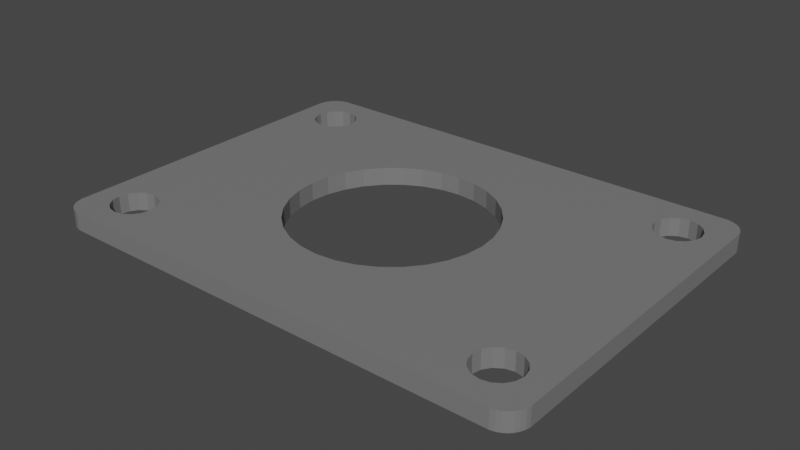 # Source: psu.panel.meterpanel.blend  (saved by Blender 3.6.11; exported with 4.5.12 LTS)
import bpy
from mathutils import Matrix  # noqa: F401  (used for matrix-valued properties, if any)

bpy.ops.wm.read_factory_settings(use_empty=True)
scene = bpy.context.scene
scene.name = 'Scene'

# ---- materials (node trees are filled in below, after node groups)
mat_cinza = bpy.data.materials.new('Cinza')
mat_cinza.use_transparent_shadow = False

# ---- material node trees
mat_cinza.use_nodes = True; mat_cinza.node_tree.nodes.clear()
_N = mat_cinza.node_tree.nodes; _L = mat_cinza.node_tree.links
n0 = _N.new('ShaderNodeBsdfPrincipled'); n0.name = 'Principled BSDF'; n0.location = (10, 300)
n0.distribution = 'GGX'
n0.subsurface_method = 'RANDOM_WALK_SKIN'
n0.inputs[0].default_value = (0.1902, 0.1902, 0.1902, 1.0)
n0.inputs[3].default_value = 1.45
n0.inputs[27].default_value = (0.0, 0.0, 0.0, 1.0)
n0.inputs[28].default_value = 1.0
n1 = _N.new('ShaderNodeOutputMaterial'); n1.name = 'Material Output'; n1.location = (300, 300)
_L.new(n0.outputs[0], n1.inputs[0])
n1.is_active_output = True

# ---- world
world_world = bpy.data.worlds.new('World'); scene.world = world_world
world_world.use_nodes = True; world_world.node_tree.nodes.clear()
_N = world_world.node_tree.nodes; _L = world_world.node_tree.links
n0 = _N.new('ShaderNodeOutputWorld'); n0.name = 'World Output'; n0.location = (300, 300)
n1 = _N.new('ShaderNodeBackground'); n1.name = 'Background'; n1.location = (10, 300)
n1.inputs[0].default_value = (0.05088, 0.05088, 0.05088, 1.0)
_L.new(n1.outputs[0], n0.inputs[0])
n0.is_active_output = True
world_world.color = (0.05088, 0.05088, 0.05088)
world_world.use_sun_shadow = False
world_world.sun_shadow_jitter_overblur = 0.0

# ---- meshes
me_circle_004 = bpy.data.meshes.new('Circle.004')
me_circle_004.from_pydata([(4.502, -0.02206, 4.0), (3.54, -0.2141, 4.0), (2.635, -0.59, 4.0), (1.821, -1.135, 4.0), (1.128, -1.829, 4.0), (0.5843, -2.644, 4.0), (0.2099, -3.55, 4.0), (0.01953, -4.512, 4.0), (0.02037, -75.49, 4.0), (0.2124, -76.45, 4.0), (0.5883, -77.36, 4.0), (1.134, -78.17, 4.0), (1.827, -78.86, 4.0), (2.643, -79.41, 4.0), (3.549, -79.78, 4.0), (4.51, -79.97, 4.0), (105.5, -79.97, 4.0), (106.5, -79.78, 4.0), (107.4, -79.4, 4.0), (108.2, -78.86, 4.0), (108.9, -78.16, 4.0), (109.4, -77.35, 4.0), (109.8, -76.44, 4.0), (110.0, -75.48, 4.0), (110.0, -4.503, 4.0), (109.8, -3.542, 4.0), (109.4, -2.637, 4.0), (108.9, -1.822, 4.0), (108.2, -1.13, 4.0), (107.3, -0.5859, 4.0), (106.4, -0.2116, 4.0), (105.5, -0.02122, 4.0), (4.502, -0.02206, -1.431e-06), (3.54, -0.2141, -1.431e-06), (2.635, -0.59, -1.431e-06), (1.821, -1.135, -1.431e-06), (1.128, -1.829, -1.431e-06), (0.5843, -2.644, -1.431e-06), (0.2099, -3.55, -1.431e-06), (0.01953, -4.512, -1.431e-06), (0.02037, -75.49, 3.576e-07), (0.2124, -76.45, 3.576e-07), (0.5883, -77.36, 3.576e-07), (1.134, -78.17, 3.576e-07), (1.827, -78.86, 3.576e-07), (2.643, -79.41, 3.576e-07), (3.549, -79.78, 3.576e-07), (4.51, -79.97, 3.576e-07), (105.5, -79.97, 3.576e-07), (106.5, -79.78, 3.576e-07), (107.4, -79.4, 3.576e-07), (108.2, -78.86, 3.576e-07), (108.9, -78.16, 3.576e-07), (109.4, -77.35, 3.576e-07), (109.8, -76.44, 3.576e-07), (110.0, -75.48, 3.576e-07), (110.0, -4.503, -1.431e-06), (109.8, -3.542, -1.431e-06), (109.4, -2.637, -1.431e-06), (108.9, -1.822, -1.431e-06), (108.2, -1.13, -1.431e-06), (107.3, -0.5859, -1.431e-06), (106.4, -0.2116, -1.431e-06), (105.5, -0.02122, -1.431e-06), (5.0, -9.999, 4.0), (5.0, -69.99, 4.0), (5.38, -11.91, 4.0), (5.38, -68.08, 4.0), (6.464, -73.53, 4.0), (5.38, -71.91, 4.0), (5.38, -8.086, 4.0), (6.464, -13.53, 4.0), (6.464, -66.46, 4.0), (8.086, -65.38, 4.0), (9.999, -64.99, 4.0), (9.999, -15.0, 4.0), (8.086, -14.62, 4.0), (8.086, -74.61, 4.0), (8.086, -5.38, 4.0), (9.999, -74.99, 4.0), (6.464, -6.464, 4.0), (11.91, -65.38, 4.0), (11.91, -14.62, 4.0), (13.53, -13.53, 4.0), (13.53, -66.46, 4.0), (13.53, -73.53, 4.0), (11.91, -74.61, 4.0), (14.62, -8.086, 4.0), (98.08, -74.61, 4.0), (96.46, -73.53, 4.0), (14.62, -71.91, 4.0), (15.0, -69.99, 4.0), (14.62, -68.08, 4.0), (14.62, -11.91, 4.0), (15.0, -9.999, 4.0), (9.999, -5.0, 4.0), (11.91, -5.38, 4.0), (13.53, -6.464, 4.0), (94.99, -9.999, 4.0), (95.37, -71.91, 4.0), (94.99, -69.99, 4.0), (95.37, -68.08, 4.0), (95.37, -11.91, 4.0), (95.37, -8.086, 4.0), (96.46, -13.53, 4.0), (96.46, -66.46, 4.0), (96.46, -6.464, 4.0), (98.08, -65.38, 4.0), (98.08, -14.62, 4.0), (98.08, -5.38, 4.0), (99.99, -15.0, 4.0), (99.99, -64.99, 4.0), (101.9, -14.62, 4.0), (101.9, -65.38, 4.0), (103.5, -66.46, 4.0), (101.9, -74.61, 4.0), (101.9, -5.38, 4.0), (104.6, -68.08, 4.0), (104.6, -11.91, 4.0), (103.5, -13.53, 4.0), (105.0, -69.99, 4.0), (105.0, -9.999, 4.0), (104.6, -8.086, 4.0), (104.6, -71.91, 4.0), (103.5, -6.464, 4.0), (99.99, -74.99, 4.0), (103.5, -73.53, 4.0), (99.99, -5.0, 4.0), (9.999, -5.0, -1.311e-06), (11.91, -5.38, -1.311e-06), (14.62, -8.086, -1.311e-06), (94.99, -69.99, 1.192e-07), (94.99, -9.999, -1.311e-06), (13.53, -6.464, -1.311e-06), (96.46, -66.46, 1.192e-07), (96.46, -13.53, -1.192e-06), (95.37, -8.086, -1.311e-06), (98.08, -65.38, 0.0), (98.08, -14.62, -1.192e-06), (96.46, -6.464, -1.311e-06), (95.37, -68.08, 1.192e-07), (95.37, -11.91, -1.192e-06), (98.08, -5.38, -1.311e-06), (99.99, -64.99, 0.0), (99.99, -15.0, -1.192e-06), (99.99, -5.0, -1.431e-06), (101.9, -14.62, -1.192e-06), (101.9, -65.38, 0.0), (101.9, -74.61, 2.384e-07), (101.9, -5.38, -1.311e-06), (104.6, -68.08, 1.192e-07), (104.6, -11.91, -1.192e-06), (105.0, -9.999, -1.311e-06), (105.0, -69.99, 1.192e-07), (104.6, -8.086, -1.311e-06), (104.6, -71.91, 2.384e-07), (103.5, -6.464, -1.311e-06), (103.5, -73.53, 2.384e-07), (103.5, -66.46, 0.0), (103.5, -13.53, -1.192e-06), (5.0, -69.99, 2.384e-07), (5.0, -9.999, -1.192e-06), (5.38, -68.08, 1.192e-07), (5.38, -11.91, -1.192e-06), (6.464, -73.53, 2.384e-07), (5.38, -71.91, 2.384e-07), (5.38, -8.086, -1.311e-06), (6.464, -13.53, -1.073e-06), (6.464, -66.46, 1.192e-07), (9.999, -64.99, 1.192e-07), (9.999, -15.0, -1.073e-06), (8.086, -74.61, 2.384e-07), (8.086, -65.38, 1.192e-07), (8.086, -14.62, -1.073e-06), (8.086, -5.38, -1.311e-06), (9.999, -74.99, 3.576e-07), (6.464, -6.464, -1.311e-06), (11.91, -65.38, 1.192e-07), (11.91, -14.62, -1.073e-06), (11.91, -74.61, 2.384e-07), (13.53, -13.53, -1.192e-06), (13.53, -66.46, 1.192e-07), (13.53, -73.53, 2.384e-07), (95.37, -71.91, 2.384e-07), (15.0, -69.99, 2.384e-07), (15.0, -9.999, -1.192e-06), (96.46, -73.53, 2.384e-07), (99.99, -74.99, 2.384e-07), (98.08, -74.61, 2.384e-07), (14.62, -71.91, 2.384e-07), (14.62, -68.08, 1.192e-07), (14.62, -11.91, -1.192e-06), (37.44, -24.44, 4.0), (44.58, -19.67, 4.0), (40.77, -21.71, 4.0), (53.0, -18.0, 4.0), (61.41, -19.67, 4.0), (57.29, -18.42, 4.0), (48.7, -18.42, 4.0), (68.55, -24.44, 4.0), (71.29, -27.78, 4.0), (74.99, -40.0, 4.0), (74.57, -44.29, 4.0), (74.57, -35.71, 4.0), (73.32, -48.42, 4.0), (73.32, -31.58, 4.0), (65.22, -21.71, 4.0), (34.7, -27.78, 4.0), (31.0, -40.0, 4.0), (31.42, -44.29, 4.0), (31.42, -35.71, 4.0), (37.44, -55.55, 4.0), (34.7, -52.22, 4.0), (32.67, -48.42, 4.0), (32.67, -31.58, 4.0), (44.58, -60.32, 4.0), (53.0, -61.99, 4.0), (48.7, -61.57, 4.0), (65.22, -58.29, 4.0), (61.41, -60.32, 4.0), (71.29, -52.22, 4.0), (68.55, -55.55, 4.0), (57.29, -61.57, 4.0), (40.77, -58.29, 4.0), (37.44, -24.44, -8.345e-07), (44.58, -19.67, -9.537e-07), (40.77, -21.71, -9.537e-07), (53.0, -18.0, -1.073e-06), (61.41, -19.67, -1.073e-06), (57.29, -18.42, -1.073e-06), (48.7, -18.42, -1.073e-06), (68.55, -24.44, -9.537e-07), (71.29, -27.78, -8.345e-07), (74.99, -40.0, -5.96e-07), (74.57, -44.29, -4.768e-07), (74.57, -35.71, -7.153e-07), (73.32, -48.42, -3.576e-07), (73.32, -31.58, -7.153e-07), (65.22, -21.71, -9.537e-07), (34.7, -27.78, -8.345e-07), (71.29, -52.22, -2.384e-07), (31.0, -40.0, -4.768e-07), (31.42, -44.29, -3.576e-07), (31.42, -35.71, -5.96e-07), (37.44, -55.55, -1.192e-07), (34.7, -52.22, -2.384e-07), (32.67, -48.42, -2.384e-07), (32.67, -31.58, -7.153e-07), (44.58, -60.32, 0.0), (53.0, -61.99, 0.0), (48.7, -61.57, 0.0), (61.41, -60.32, 0.0), (68.55, -55.55, -1.192e-07), (65.22, -58.29, -1.192e-07), (57.29, -61.57, 0.0), (40.77, -58.29, -1.192e-07)], [], [(20, 19, 51, 52), (7, 6, 38, 39), (21, 20, 52, 53), (8, 7, 39, 40), (22, 21, 53, 54), (9, 8, 40, 41), (23, 22, 54, 55), (10, 9, 41, 42), (24, 23, 55, 56), (11, 10, 42, 43), (25, 24, 56, 57), (12, 11, 43, 44), (26, 25, 57, 58), (13, 12, 44, 45), (27, 26, 58, 59), (14, 13, 45, 46), (1, 0, 32, 33), (28, 27, 59, 60), (15, 14, 46, 47), (2, 1, 33, 34), (29, 28, 60, 61), (16, 15, 47, 48), (3, 2, 34, 35), (30, 29, 61, 62), (17, 16, 48, 49), (4, 3, 35, 36), (31, 30, 62, 63), (18, 17, 49, 50), (5, 4, 36, 37), (0, 31, 63, 32), (19, 18, 50, 51), (6, 5, 37, 38), (80, 78, 0, 1, 2, 3, 4, 5, 6, 7, 8, 69, 65, 67, 72, 73, 74, 75, 76, 71, 66, 64, 70), (124, 122, 24, 25, 26, 27, 28, 29, 30, 31, 0, 78, 95, 96, 97, 87, 94, 93, 83, 82, 207, 192, 194, 193, 198, 195, 197, 196, 206, 199, 200, 205, 203, 201, 202, 204, 220, 221, 218, 219, 222, 216, 217, 215, 223, 211, 212, 91, 90, 85, 86, 79, 77, 68, 69, 8, 9, 10, 11, 12, 13, 14, 15, 16, 115, 125, 88, 89, 99, 100, 101, 105, 107, 111, 110, 108, 104, 102, 98, 103, 106, 109, 127, 116), (82, 75, 74, 81, 84, 92, 91, 212, 213, 209, 208, 210, 214, 207), (126, 115, 16, 17, 18, 19, 20, 21, 22, 23, 24, 122, 121, 118, 119, 112, 110, 111, 113, 114, 117, 120, 123), (34, 33, 32, 63, 62, 61, 60, 59, 58, 156, 149, 145, 142, 139, 136, 132, 141, 135, 138, 144, 143, 137, 134, 140, 131, 183, 186, 188, 187, 148, 157, 50, 49, 48, 47, 46, 45, 44, 43, 42, 164, 171, 175, 179, 182, 189, 184, 245, 244, 255, 248, 250, 249, 254, 251, 253, 252, 240, 236, 234, 233, 235, 237, 232, 231, 238, 228, 229, 227, 230, 225, 226, 224, 239, 178, 180, 191, 185, 130, 133, 129, 128, 174, 176), (245, 184, 190, 181, 177, 169, 170, 178, 239, 247, 243, 241, 242, 246), (53, 52, 51, 50, 157, 155, 153, 150, 158, 147, 143, 144, 146, 159, 151, 152, 154, 156, 58, 57, 56, 55, 54), (37, 36, 35, 34, 176, 166, 161, 163, 167, 173, 170, 169, 172, 168, 162, 160, 165, 164, 42, 41, 40, 39, 38), (133, 97, 96, 129), (76, 75, 170, 173), (128, 95, 78, 174), (129, 96, 95, 128), (75, 82, 178, 170), (174, 78, 80, 176), (82, 83, 180, 178), (176, 80, 70, 166), (83, 93, 191, 180), (166, 70, 64, 161), (93, 94, 185, 191), (161, 64, 66, 163), (94, 87, 130, 185), (163, 66, 71, 167), (87, 97, 133, 130), (71, 76, 173, 167), (156, 124, 116, 149), (108, 110, 144, 138), (145, 127, 109, 142), (149, 116, 127, 145), (110, 112, 146, 144), (142, 109, 106, 139), (112, 119, 159, 146), (139, 106, 103, 136), (119, 118, 151, 159), (136, 103, 98, 132), (118, 121, 152, 151), (132, 98, 102, 141), (121, 122, 154, 152), (141, 102, 104, 135), (122, 124, 156, 154), (104, 108, 138, 135), (181, 84, 81, 177), (77, 79, 175, 171), (169, 74, 73, 172), (177, 81, 74, 169), (79, 86, 179, 175), (172, 73, 72, 168), (86, 85, 182, 179), (168, 72, 67, 162), (85, 90, 189, 182), (162, 67, 65, 160), (90, 91, 184, 189), (160, 65, 69, 165), (91, 92, 190, 184), (165, 69, 68, 164), (92, 84, 181, 190), (68, 77, 171, 164), (158, 114, 113, 147), (88, 125, 187, 188), (143, 111, 107, 137), (147, 113, 111, 143), (125, 115, 148, 187), (137, 107, 105, 134), (115, 126, 157, 148), (134, 105, 101, 140), (126, 123, 155, 157), (140, 101, 100, 131), (123, 120, 153, 155), (131, 100, 99, 183), (120, 117, 150, 153), (183, 99, 89, 186), (117, 114, 158, 150), (89, 88, 188, 186), (243, 210, 208, 241), (220, 204, 236, 240), (241, 208, 209, 242), (204, 202, 234, 236), (242, 209, 213, 246), (202, 201, 233, 234), (246, 213, 212, 245), (201, 203, 235, 233), (245, 212, 211, 244), (203, 205, 237, 235), (211, 223, 255, 244), (205, 200, 232, 237), (223, 215, 248, 255), (227, 195, 198, 230), (200, 199, 231, 232), (215, 217, 250, 248), (230, 198, 193, 225), (231, 199, 206, 238), (217, 216, 249, 250), (225, 193, 194, 226), (238, 206, 196, 228), (216, 222, 254, 249), (226, 194, 192, 224), (228, 196, 197, 229), (222, 219, 251, 254), (224, 192, 207, 239), (229, 197, 195, 227), (219, 218, 253, 251), (239, 207, 214, 247), (218, 221, 252, 253), (247, 214, 210, 243), (221, 220, 240, 252)])
_uv = me_circle_004.uv_layers.new(name='UVMap')
_uv.uv.foreach_set('vector', [0.0, 0.0, 0.0, 0.0, 0.0, 0.0, 0.0, 0.0, 0.0, 0.0, 0.0, 0.0, 0.0, 0.0, 0.0, 0.0, 0.0, 0.0, 0.0, 0.0, 0.0, 0.0, 0.0, 0.0, 0.0, 0.0, 0.0, 0.0, 0.0, 0.0, 0.0, 0.0, 0.0, 0.0, 0.0, 0.0, 0.0, 0.0, 0.0, 0.0, 0.0, 0.0, 0.0, 0.0, 0.0, 0.0, 0.0, 0.0, 0.0, 0.0, 0.0, 0.0, 0.0, 0.0, 0.0, 0.0, 0.0, 0.0, 0.0, 0.0, 0.0, 0.0, 0.0, 0.0, 0.0, 0.0, 0.0, 0.0, 0.0, 0.0, 0.0, 0.0, 0.0, 0.0, 0.0, 0.0, 0.0, 0.0, 0.0, 0.0, 0.0, 0.0, 0.0, 0.0, 0.0, 0.0, 0.0, 0.0, 0.0, 0.0, 0.0, 0.0, 0.0, 0.0, 0.0, 0.0, 0.0, 0.0, 0.0, 0.0, 0.0, 0.0, 0.0, 0.0, 0.0, 0.0, 0.0, 0.0, 0.0, 0.0, 0.0, 0.0, 0.0, 0.0, 0.0, 0.0, 0.0, 0.0, 0.0, 0.0, 0.0, 0.0, 0.0, 0.0, 0.0, 0.0, 0.0, 0.0, 0.0, 0.0, 0.0, 0.0, 0.0, 0.0, 0.0, 0.0, 0.0, 0.0, 0.0, 0.0, 0.0, 0.0, 0.0, 0.0, 0.0, 0.0, 0.0, 0.0, 0.0, 0.0, 0.0, 0.0, 0.0, 0.0, 0.0, 0.0, 0.0, 0.0, 0.0, 0.0, 0.0, 0.0, 0.0, 0.0, 0.0, 0.0, 0.0, 0.0, 0.0, 0.0, 0.0, 0.0, 0.0, 0.0, 0.0, 0.0, 0.0, 0.0, 0.0, 0.0, 0.0, 0.0, 0.0, 0.0, 0.0, 0.0, 0.0, 0.0, 0.0, 0.0, 0.0, 0.0, 0.0, 0.0, 0.0, 0.0, 0.0, 0.0, 0.0, 0.0, 0.0, 0.0, 0.0, 0.0, 0.0, 0.0, 0.0, 0.0, 0.0, 0.0, 0.0, 0.0, 0.0, 0.0, 0.0, 0.0, 0.0, 0.0, 0.0, 0.0, 0.0, 0.0, 0.0, 0.0, 0.0, 0.0, 0.0, 0.0, 0.0, 0.0, 0.0, 0.0, 0.0, 0.0, 0.0, 0.0, 0.0, 0.0, 0.0, 0.0, 0.0, 0.0, 0.0, 0.0, 0.0, 0.0, 0.0, 0.0, 0.0, 0.0, 0.0, 0.0, 0.0, 0.0, 0.0, 0.0, 0.0, 0.0, 0.0, 0.0, 0.0, 0.0, 0.0, 0.0, 0.0, 0.0, 0.0, 0.0, 0.0, 0.0, 0.0, 0.0, 0.0, 0.0, 0.0, 0.0, 0.0, 0.0, 0.0, 0.0, 0.0, 0.0, 0.0, 0.0, 0.0, 0.0, 0.0, 0.0, 0.0, 0.0, 0.0, 0.0, 0.0, 0.0, 0.0, 0.0, 0.0, 0.0, 0.0, 0.0, 0.0, 0.0, 0.0, 0.0, 0.0, 0.0, 0.0, 0.0, 0.0, 0.0, 0.0, 0.0, 0.0, 0.0, 0.0, 0.0, 0.0, 0.0, 0.0, 0.0, 0.0, 0.0, 0.0, 0.0, 0.0, 0.0, 0.0, 0.0, 0.0, 0.0, 0.0, 0.0, 0.0, 0.0, 0.0, 0.0, 0.0, 0.0, 0.0, 0.0, 0.0, 0.0, 0.0, 0.0, 0.0, 0.0, 0.0, 0.0, 0.0, 0.0, 0.0, 0.0, 0.0, 0.0, 0.0, 0.0, 0.0, 0.0, 0.0, 0.0, 0.0, 0.0, 0.0, 0.0, 0.0, 0.0, 0.0, 0.0, 0.0, 0.0, 0.0, 0.0, 0.0, 0.0, 0.0, 0.0, 0.0, 0.0, 0.0, 0.0, 0.0, 0.0, 0.0, 0.0, 0.0, 0.0, 0.0, 0.0, 0.0, 0.0, 0.0, 0.0, 0.0, 0.0, 0.0, 0.0, 0.0, 0.0, 0.0, 0.0, 0.0, 0.0, 0.0, 0.0, 0.0, 0.0, 0.0, 0.0, 0.0, 0.0, 0.0, 0.0, 0.0, 0.0, 0.0, 0.0, 0.0, 0.0, 0.0, 0.0, 0.0, 0.0, 0.0, 0.0, 0.0, 0.0, 0.0, 0.0, 0.0, 0.0, 0.0, 0.0, 0.0, 0.0, 0.0, 0.0, 0.0, 0.0, 0.0, 0.0, 0.0, 0.0, 0.0, 0.0, 0.0, 0.0, 0.0, 0.0, 0.0, 0.0, 0.0, 0.0, 0.0, 0.0, 0.0, 0.0, 0.0, 0.0, 0.0, 0.0, 0.0, 0.0, 0.0, 0.0, 0.0, 0.0, 0.0, 0.0, 0.0, 0.0, 0.0, 0.0, 0.0, 0.0, 0.0, 0.0, 0.0, 0.0, 0.0, 0.0, 0.0, 0.0, 0.0, 0.0, 0.0, 0.0, 0.0, 0.0, 0.0, 0.0, 0.0, 0.0, 0.0, 0.0, 0.0, 0.0, 0.0, 0.0, 0.0, 0.0, 0.0, 0.0, 0.0, 0.0, 0.0, 0.0, 0.0, 0.0, 0.0, 0.0, 0.0, 0.0, 0.0, 0.0, 0.0, 0.0, 0.0, 0.0, 0.0, 0.0, 0.0, 0.0, 0.0, 0.0, 0.0, 0.0, 0.0, 0.0, 0.0, 0.0, 0.0, 0.0, 0.0, 0.0, 0.0, 0.0, 0.0, 0.0, 0.0, 0.0, 0.0, 0.0, 0.0, 0.0, 0.0, 0.0, 0.0, 0.0, 0.0, 0.0, 0.0, 0.0, 0.0, 0.0, 0.0, 0.0, 0.0, 0.0, 0.0, 0.0, 0.0, 0.0, 0.0, 0.0, 0.0, 0.0, 0.0, 0.0, 0.0, 0.0, 0.0, 0.0, 0.0, 0.0, 0.0, 0.0, 0.0, 0.0, 0.0, 0.0, 0.0, 0.0, 0.0, 0.0, 0.0, 0.0, 0.0, 0.0, 0.0, 0.0, 0.0, 0.0, 0.0, 0.0, 0.0, 0.0, 0.0, 0.0, 0.0, 0.0, 0.0, 0.0, 0.0, 0.0, 0.0, 0.0, 0.0, 0.0, 0.0, 0.0, 0.0, 0.0, 0.0, 0.0, 0.0, 0.0, 0.0, 0.0, 0.0, 0.0, 0.0, 0.0, 0.0, 0.0, 0.0, 0.0, 0.0, 0.0, 0.0, 0.0, 0.0, 0.0, 0.0, 0.0, 0.0, 0.0, 0.0, 0.0, 0.0, 0.0, 0.0, 0.0, 0.0, 0.0, 0.0, 0.0, 0.0, 0.0, 0.0, 0.0, 0.0, 0.0, 0.0, 0.0, 0.0, 0.0, 0.0, 0.0, 0.0, 0.0, 0.0, 0.0, 0.0, 0.0, 0.0, 0.0, 0.0, 0.0, 0.0, 0.0, 0.0, 0.0, 0.0, 0.0, 0.0, 0.0, 0.0, 0.0, 0.0, 0.0, 0.0, 0.0, 0.0, 0.0, 0.0, 0.0, 0.0, 0.0, 0.0, 0.0, 0.0, 0.0, 0.0, 0.0, 0.0, 0.0, 0.0, 0.0, 0.0, 0.0, 0.0, 0.0, 0.0, 0.0, 0.0, 0.0, 0.0, 0.0, 0.0, 0.0, 0.0, 0.0, 0.0, 0.0, 0.0, 0.0, 0.0, 0.0, 0.0, 0.0, 0.0, 0.0, 0.0, 0.0, 0.0, 0.0, 0.0, 0.0, 0.0, 0.0, 0.0, 0.0, 0.0, 0.0, 0.0, 0.0, 0.0, 0.0, 0.0, 0.0, 0.0, 0.0, 0.0, 0.0, 0.0, 0.0, 0.0, 0.0, 0.0, 0.0, 0.0, 0.0, 0.0, 0.0, 0.0, 0.0, 0.0, 0.0, 0.0, 0.0, 0.0, 0.0, 0.0, 0.0, 0.0, 0.0, 0.0, 0.0, 0.0, 0.0, 0.0, 0.0, 0.0, 0.0, 0.0, 0.0, 0.0, 0.0, 0.0, 0.0, 0.0, 0.0, 0.0, 0.0, 0.0, 0.0, 0.0, 0.0, 0.0, 0.0, 0.0, 0.0, 0.0, 0.0, 0.0, 0.0, 0.0, 0.0, 0.0, 0.0, 0.0, 0.0, 0.0, 0.0, 0.0, 0.0, 0.0, 0.0, 0.0, 0.0, 0.0, 0.0, 0.0, 0.0, 0.0, 0.0, 0.0, 0.0, 0.0, 0.0, 0.0, 0.0, 0.0, 0.0, 0.0, 0.0, 0.0, 0.0, 0.0, 0.0, 0.0, 0.0, 0.0, 0.0, 0.0, 0.0, 0.0, 0.0, 0.0, 0.0, 0.0, 0.0, 0.0, 0.0, 0.0, 0.0, 0.0, 0.0, 0.0, 0.0, 0.0, 0.0, 0.0, 0.0, 0.0, 0.0, 0.0, 0.0, 0.0, 0.0, 0.0, 0.0, 0.0, 0.0, 0.0, 0.0, 0.0, 0.0, 0.0, 0.0, 0.0, 0.0, 0.0, 0.0, 0.0, 0.0, 0.0, 0.0, 0.0, 0.0, 0.0, 0.0, 0.0, 0.0, 0.0, 0.0, 0.0, 0.0, 0.0, 0.0, 0.0, 0.0, 0.0, 0.0, 0.0, 0.0, 0.0, 0.0, 0.0, 0.0, 0.0, 0.0, 0.0, 0.0, 0.0, 0.0, 0.0, 0.0, 0.0, 0.0, 0.0, 0.0, 0.0, 0.0, 0.0, 0.0, 0.0, 0.0, 0.0, 0.0, 0.0, 0.0, 0.0, 0.0, 0.0, 0.0, 0.0, 0.0, 0.0, 0.0, 0.0, 0.0, 0.0, 0.0, 0.0, 0.0, 0.0, 0.0, 0.0, 0.0, 0.0, 0.0, 0.0, 0.0, 0.0, 0.0, 0.0, 0.0, 0.0, 0.0, 0.0, 0.0, 0.0, 0.0, 0.0, 0.0, 0.0, 0.0, 0.0, 0.0, 0.0, 0.0, 0.0, 0.0, 0.0, 0.0, 0.0, 0.0, 0.0, 0.0, 0.0, 0.0, 0.0, 0.0, 0.0, 0.0, 0.0, 0.0, 0.0, 0.0, 0.0, 0.0, 0.0, 0.0, 0.0, 0.0, 0.0, 0.0, 0.0, 0.0, 0.0, 0.0, 0.0, 0.0, 0.0, 0.0, 0.0, 0.0, 0.0, 0.0, 0.0, 0.0, 0.0, 0.0, 0.0, 0.0, 0.0, 0.0, 0.0, 0.0, 0.0, 0.0, 0.0, 0.0, 0.0, 0.0, 0.0, 0.0, 0.0, 0.0, 0.0, 0.0, 0.0, 0.0, 0.0, 0.0, 0.0, 0.0, 0.0, 0.0, 0.0, 0.0, 0.0, 0.0, 0.0, 0.0, 0.0, 0.0, 0.0, 0.0, 0.0, 0.0, 0.0, 0.0, 0.0, 0.0, 0.0, 0.0, 0.0, 0.0, 0.0, 0.0, 0.0, 0.0, 0.0, 0.0, 0.0, 0.0, 0.0, 0.0, 0.0, 0.0, 0.0, 0.0, 0.0, 0.0, 0.0, 0.0, 0.0, 0.0, 0.0, 0.0, 0.0, 0.0, 0.0, 0.0, 0.0, 0.0, 0.0, 0.0, 0.0, 0.0, 0.0, 0.0, 0.0, 0.0, 0.0, 0.0, 0.0, 0.0, 0.0, 0.0, 0.0, 0.0, 0.0, 0.0, 0.0, 0.0, 0.0, 0.0, 0.0, 0.0, 0.0, 0.0, 0.0, 0.0, 0.0, 0.0, 0.0, 0.0, 0.0, 0.0, 0.0, 0.0, 0.0, 0.0, 0.0, 0.0, 0.0, 0.0, 0.0, 0.0, 0.0, 0.0, 0.0, 0.0, 0.0, 0.0, 0.0, 0.0, 0.0, 0.0, 0.0, 0.0, 0.0, 0.0, 0.0, 0.0, 0.0, 0.0, 0.0, 0.0, 0.0, 0.0, 0.0, 0.0, 0.0, 0.0, 0.0, 0.0, 0.0, 0.0, 0.0, 0.0, 0.0, 0.0, 0.0, 0.0, 0.0, 0.0, 0.0, 0.0, 0.0, 0.0, 0.0, 0.0, 0.0, 0.0, 0.0, 0.0, 0.0, 0.0, 0.0, 0.0, 0.0, 0.0, 0.0, 0.0, 0.0, 0.0, 0.0, 0.0, 0.0, 0.0, 0.0, 0.0, 0.0, 0.0, 0.0, 0.0, 0.0, 0.0, 0.0, 0.0, 0.0, 0.0, 0.0, 0.0, 0.0, 0.0, 0.0, 0.0, 0.0, 0.0, 0.0, 0.0, 0.0, 0.0, 0.0, 0.0, 0.0, 0.0, 0.0, 0.0, 0.0, 0.0, 0.0, 0.0, 0.0, 0.0, 0.0, 0.0, 0.0, 0.0, 0.0, 0.0, 0.0, 0.0, 0.0, 0.0, 0.0, 0.0, 0.0, 0.0, 0.0, 0.0, 0.0, 0.0, 0.0, 0.0, 0.0, 0.0, 0.0, 0.0, 0.0, 0.0, 0.0, 0.0, 0.0, 0.0, 0.0, 0.0, 0.0, 0.0, 0.0, 0.0, 0.0, 0.0, 0.0, 0.0, 0.0, 0.0, 0.0, 0.0, 0.0, 0.0, 0.0, 0.0, 0.0, 0.0, 0.0, 0.0, 0.0, 0.0, 0.0, 0.0, 0.0, 0.0, 0.0, 0.0, 0.0, 0.0, 0.0, 0.0, 0.0, 0.0, 0.0, 0.0, 0.0, 0.0, 0.0, 0.0, 0.0, 0.0, 0.0, 0.0, 0.0, 0.0, 0.0, 0.0, 0.0, 0.0, 0.0, 0.0, 0.0, 0.0, 0.0, 0.0, 0.0, 0.0, 0.0, 0.0, 0.0, 0.0, 0.0, 0.0, 0.0, 0.0, 0.0, 0.0, 0.0, 0.0, 0.0, 0.0, 0.0, 0.0, 0.0, 0.0, 0.0, 0.0, 0.0, 0.0, 0.0, 0.0, 0.0, 0.0, 0.0, 0.0, 0.0, 0.0, 0.0, 0.0, 0.0, 0.0, 0.0, 0.0, 0.0, 0.0, 0.0, 0.0, 0.0, 0.0, 0.0, 0.0, 0.0, 0.0, 0.0, 0.0, 0.0, 0.0, 0.0, 0.0, 0.0, 0.0, 0.0, 0.0, 0.0, 0.0, 0.0, 0.0, 0.0, 0.0, 0.0, 0.0, 0.0, 0.0, 0.0, 0.0, 0.0, 0.0, 0.0, 0.0, 0.0, 0.0, 0.0, 0.0, 0.0, 0.0, 0.0, 0.0, 0.0, 0.0, 0.0, 0.0, 0.0, 0.0, 0.0, 0.0, 0.0, 0.0, 0.0, 0.0, 0.0, 0.0, 0.0, 0.0, 0.0, 0.0, 0.0, 0.0, 0.0, 0.0, 0.0, 0.0, 0.0, 0.0, 0.0, 0.0, 0.0, 0.0, 0.0, 0.0, 0.0, 0.0, 0.0, 0.0, 0.0, 0.0, 0.0, 0.0, 0.0, 0.0, 0.0, 0.0, 0.0, 0.0, 0.0, 0.0, 0.0, 0.0, 0.0, 0.0, 0.0, 0.0, 0.0, 0.0, 0.0, 0.0, 0.0, 0.0, 0.0, 0.0, 0.0, 0.0, 0.0, 0.0, 0.0, 0.0, 0.0, 0.0, 0.0, 0.0, 0.0, 0.0, 0.0, 0.0, 0.0, 0.0, 0.0, 0.0, 0.0, 0.0, 0.0, 0.0, 0.0, 0.0, 0.0, 0.0, 0.0, 0.0, 0.0, 0.0, 0.0, 0.0, 0.0, 0.0, 0.0, 0.0, 0.0, 0.0, 0.0, 0.0, 0.0, 0.0, 0.0, 0.0, 0.0, 0.0, 0.0, 0.0, 0.0, 0.0, 0.0, 0.0, 0.0, 0.0, 0.0, 0.0, 0.0, 0.0, 0.0, 0.0, 0.0, 0.0, 0.0, 0.0, 0.0, 0.0, 0.0, 0.0, 0.0, 0.0, 0.0, 0.0, 0.0, 0.0, 0.0, 0.0, 0.0, 0.0, 0.0, 0.0, 0.0, 0.0, 0.0, 0.0, 0.0, 0.0, 0.0, 0.0, 0.0, 0.0, 0.0, 0.0, 0.0, 0.0, 0.0, 0.0, 0.0, 0.0, 0.0, 0.0, 0.0, 0.0, 0.0, 0.0, 0.0, 0.0, 0.0, 0.0, 0.0, 0.0, 0.0, 0.0, 0.0, 0.0, 0.0, 0.0, 0.0, 0.0, 0.0, 0.0, 0.0, 0.0, 0.0, 0.0, 0.0, 0.0, 0.0, 0.0, 0.0, 0.0, 0.0, 0.0, 0.0, 0.0, 0.0, 0.0, 0.0, 0.0, 0.0, 0.0, 0.0, 0.0, 0.0, 0.0, 0.0, 0.0, 0.0, 0.0])
me_circle_004.materials.append(mat_cinza)
me_circle_004.update()

# ---- objects
ob_psu_panel_meter_panel = bpy.data.objects.new('psu.panel.meter.panel', me_circle_004)

# ---- transforms, parenting, visibility, modifiers, constraints
ob_psu_panel_meter_panel.location = (0.0, -9.537e-07, 0.0)
ob_psu_panel_meter_panel.rotation_euler = (1.192e-07, -2.22e-16, 2.22e-16)
ob_psu_panel_meter_panel.scale = (0.5, 0.5, 0.5)

# ---- collection membership
scene.collection.objects.link(ob_psu_panel_meter_panel)

# ---- scene / render settings (as saved in the file)
scene.frame_start = 1; scene.frame_end = 250; scene.frame_set(19)
scene.render.engine = 'BLENDER_EEVEE_NEXT'
scene.cycles.use_denoising = False
scene.cycles.samples = 128
scene.cycles.sampling_pattern = 'TABULATED_SOBOL'
scene.cycles.use_adaptive_sampling = False
scene.cycles.use_light_tree = False
scene.view_settings.view_transform = 'Filmic'
bpy.context.view_layer.update()

# ---- added for rendering (the .blend has no active camera and no usable light): camera, sun
cam_auto = bpy.data.cameras.new('AutoCamera')
cam_auto.lens = 50.0
cam_auto.sensor_width = 36.0
cam_auto.clip_end = 1104.3
ob_auto_camera = bpy.data.objects.new('AutoCamera', cam_auto)
scene.collection.objects.link(ob_auto_camera)
ob_auto_camera.location = (90.4231, -95.5078, 51.3385)
ob_auto_camera.rotation_euler = (1.09748, -7.21219e-08, 0.694738)
scene.camera = ob_auto_camera
light_auto_sun = bpy.data.lights.new('AutoSun', 'SUN')
light_auto_sun.energy = 3.0
light_auto_sun.angle = 0.0523599
ob_auto_sun = bpy.data.objects.new('AutoSun', light_auto_sun)
scene.collection.objects.link(ob_auto_sun)
ob_auto_sun.rotation_euler = (0.872665, 0.174533, 0.523599)
bpy.context.view_layer.update()

